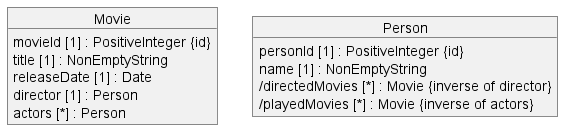

The diagram above was rendered by PlantUML. Its source (embedded in the PNG):
@startuml OO_Schema

object Movie {
  movieId [1] : PositiveInteger {id}
  title [1] : NonEmptyString
  releaseDate [1] : Date
  director [1] : Person
  actors [*] : Person
}

object Person {
  personId [1] : PositiveInteger {id}
  name [1] : NonEmptyString
  /directedMovies [*] : Movie {inverse of director}
  /playedMovies [*] : Movie {inverse of actors}
}

@enduml